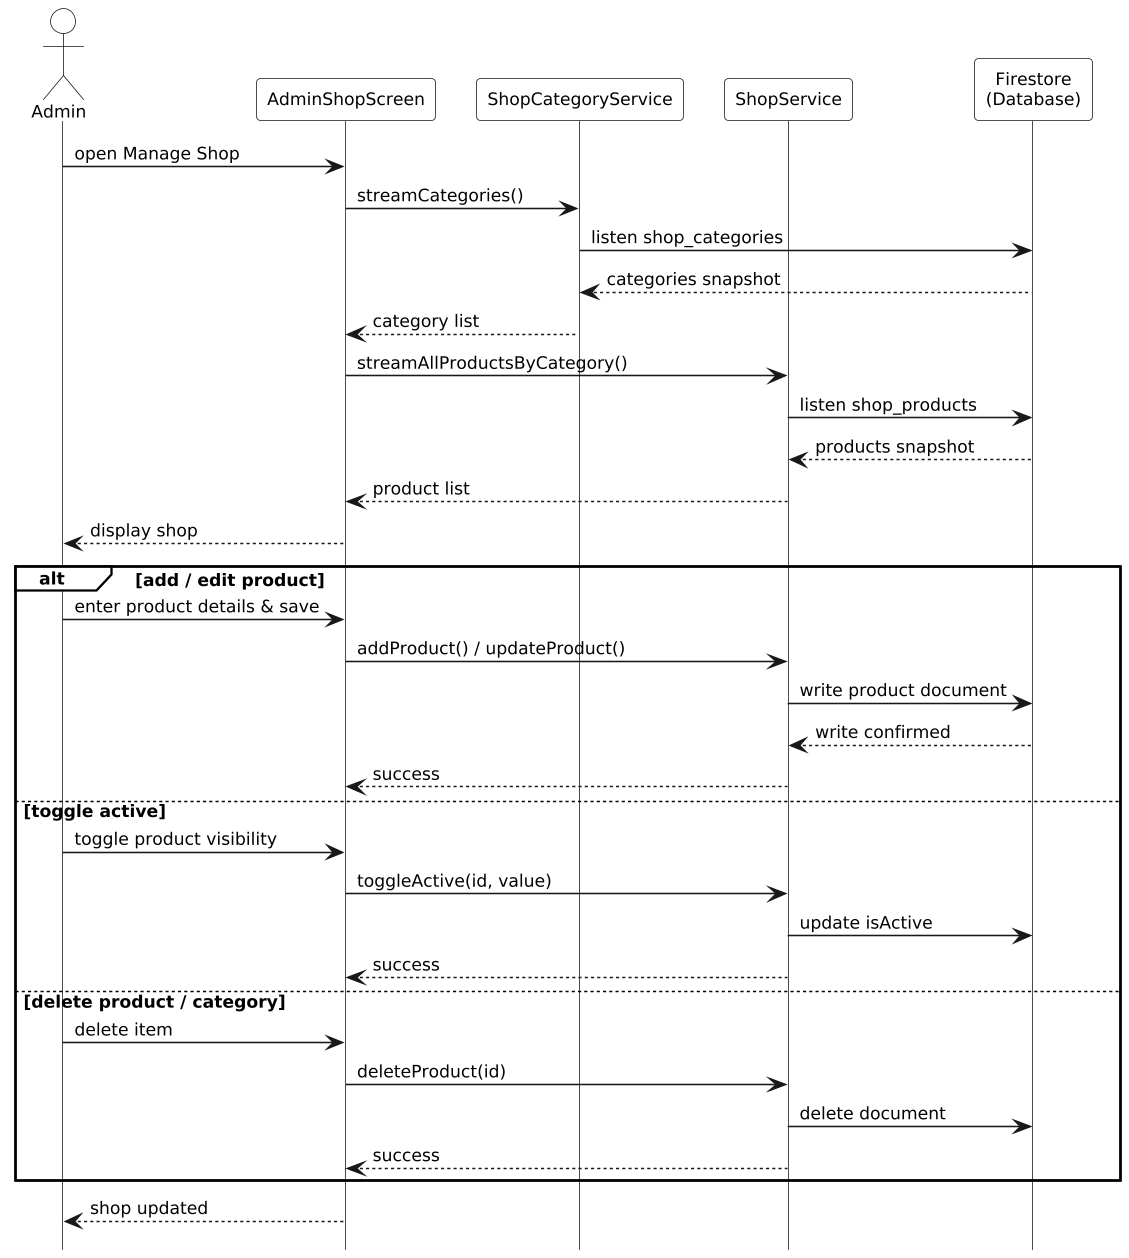

The diagram above was rendered by PlantUML. Its source (embedded in the PNG):
@startuml
hide footbox
skinparam monochrome true
skinparam shadowing false
skinparam defaultFontSize 11
skinparam ParticipantPadding 8
skinparam BoxPadding 0
skinparam LifelineStrategy solid
skinparam dpi 150
skinparam actorBackgroundColor white
skinparam participantBackgroundColor white
skinparam sequenceGroupBackgroundColor white
skinparam sequenceGroupHeaderBackgroundColor white
skinparam sequenceGroupBodyBackgroundColor transparent
skinparam backgroundColor white

actor Admin
participant AdminShopScreen as ASH
participant ShopCategoryService as CS
participant ShopService as SS
participant "Firestore\n(Database)" as DB

Admin -> ASH: open Manage Shop
ASH -> CS: streamCategories()
CS -> DB: listen shop_categories
DB --> CS: categories snapshot
CS --> ASH: category list
ASH -> SS: streamAllProductsByCategory()
SS -> DB: listen shop_products
DB --> SS: products snapshot
SS --> ASH: product list
ASH --> Admin: display shop

alt add / edit product
  Admin -> ASH: enter product details & save
  ASH -> SS: addProduct() / updateProduct()
  SS -> DB: write product document
  DB --> SS: write confirmed
  SS --> ASH: success

else toggle active
  Admin -> ASH: toggle product visibility
  ASH -> SS: toggleActive(id, value)
  SS -> DB: update isActive
  SS --> ASH: success

else delete product / category
  Admin -> ASH: delete item
  ASH -> SS: deleteProduct(id)
  SS -> DB: delete document
  SS --> ASH: success
end

ASH --> Admin: shop updated
@enduml